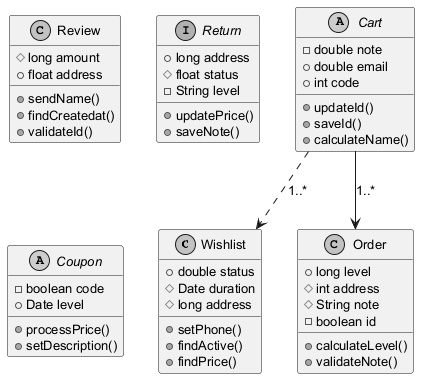

The diagram above was rendered by PlantUML. Its source (embedded in the PNG):
@startuml
skinparam monochrome true
skinparam defaultFontSize 13
class Wishlist {
  +double status
  #Date duration
  #long address
  +setPhone()
  +findActive()
  +findPrice()
}
class Review {
  #long amount
  +float address
  +sendName()
  +findCreatedat()
  +validateId()
}
class Order {
  +long level
  #int address
  #String note
  -boolean id
  +calculateLevel()
  +validateNote()
}
interface Return {
  +long address
  #float status
  -String level
  +updatePrice()
  +saveNote()
}
abstract class Cart {
  -double note
  +double email
  +int code
  +updateId()
  +saveId()
  +calculateName()
}
abstract class Coupon {
  -boolean code
  +Date level
  +processPrice()
  +setDescription()
}
Cart ..> Wishlist : "1..*"
Cart --> Order : "1..*"
@enduml